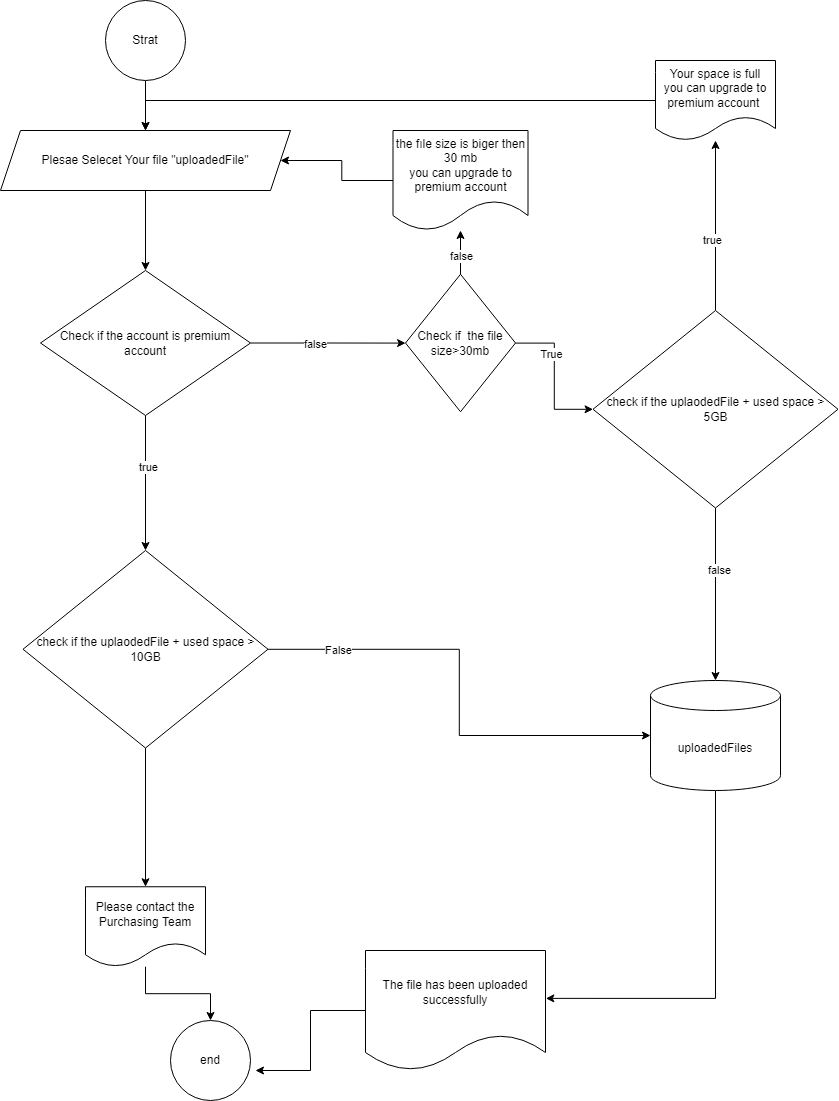

The diagram above was exported from draw.io. Its source (the exported page's mxGraphModel, read from the mxfile embedded in the PNG):
<mxGraphModel dx="1038" dy="547" grid="1" gridSize="10" guides="1" tooltips="1" connect="1" arrows="1" fold="1" page="1" pageScale="1" pageWidth="827" pageHeight="1169" math="0" shadow="0">
  <root>
    <mxCell id="BEUvBA5oidEieR11m82g-0" />
    <mxCell id="BEUvBA5oidEieR11m82g-1" parent="BEUvBA5oidEieR11m82g-0" />
    <mxCell id="BEUvBA5oidEieR11m82g-5" value="" style="edgeStyle=orthogonalEdgeStyle;rounded=0;orthogonalLoop=1;jettySize=auto;html=1;" parent="BEUvBA5oidEieR11m82g-1" source="BEUvBA5oidEieR11m82g-2" target="BEUvBA5oidEieR11m82g-4" edge="1">
      <mxGeometry relative="1" as="geometry" />
    </mxCell>
    <mxCell id="BEUvBA5oidEieR11m82g-2" value="Strat" style="ellipse;whiteSpace=wrap;html=1;aspect=fixed;" parent="BEUvBA5oidEieR11m82g-1" vertex="1">
      <mxGeometry x="360" y="40" width="80" height="80" as="geometry" />
    </mxCell>
    <mxCell id="BEUvBA5oidEieR11m82g-8" value="" style="edgeStyle=orthogonalEdgeStyle;rounded=0;orthogonalLoop=1;jettySize=auto;html=1;" parent="BEUvBA5oidEieR11m82g-1" source="BEUvBA5oidEieR11m82g-4" target="BEUvBA5oidEieR11m82g-7" edge="1">
      <mxGeometry relative="1" as="geometry" />
    </mxCell>
    <mxCell id="BEUvBA5oidEieR11m82g-4" value="Plesae Selecet Your file &quot;uploadedFile&quot;" style="shape=parallelogram;perimeter=parallelogramPerimeter;whiteSpace=wrap;html=1;fixedSize=1;" parent="BEUvBA5oidEieR11m82g-1" vertex="1">
      <mxGeometry x="255" y="170" width="290" height="60" as="geometry" />
    </mxCell>
    <mxCell id="BEUvBA5oidEieR11m82g-44" style="edgeStyle=orthogonalEdgeStyle;rounded=0;orthogonalLoop=1;jettySize=auto;html=1;entryX=1.002;entryY=0.399;entryDx=0;entryDy=0;entryPerimeter=0;" parent="BEUvBA5oidEieR11m82g-1" source="BEUvBA5oidEieR11m82g-6" target="BEUvBA5oidEieR11m82g-43" edge="1">
      <mxGeometry relative="1" as="geometry">
        <Array as="points">
          <mxPoint x="970" y="1038" />
        </Array>
      </mxGeometry>
    </mxCell>
    <mxCell id="BEUvBA5oidEieR11m82g-6" value="uploadedFiles&lt;br&gt;" style="shape=cylinder3;whiteSpace=wrap;html=1;boundedLbl=1;backgroundOutline=1;size=15;" parent="BEUvBA5oidEieR11m82g-1" vertex="1">
      <mxGeometry x="905" y="720" width="130" height="110" as="geometry" />
    </mxCell>
    <mxCell id="BEUvBA5oidEieR11m82g-10" value="" style="edgeStyle=orthogonalEdgeStyle;rounded=0;orthogonalLoop=1;jettySize=auto;html=1;" parent="BEUvBA5oidEieR11m82g-1" source="BEUvBA5oidEieR11m82g-7" target="BEUvBA5oidEieR11m82g-9" edge="1">
      <mxGeometry relative="1" as="geometry" />
    </mxCell>
    <mxCell id="BEUvBA5oidEieR11m82g-11" value="false" style="edgeLabel;html=1;align=center;verticalAlign=middle;resizable=0;points=[];" parent="BEUvBA5oidEieR11m82g-10" vertex="1" connectable="0">
      <mxGeometry x="-0.1697" relative="1" as="geometry">
        <mxPoint y="1" as="offset" />
      </mxGeometry>
    </mxCell>
    <mxCell id="BEUvBA5oidEieR11m82g-37" style="edgeStyle=orthogonalEdgeStyle;rounded=0;orthogonalLoop=1;jettySize=auto;html=1;entryX=0.5;entryY=0;entryDx=0;entryDy=0;" parent="BEUvBA5oidEieR11m82g-1" source="BEUvBA5oidEieR11m82g-7" target="BEUvBA5oidEieR11m82g-17" edge="1">
      <mxGeometry relative="1" as="geometry" />
    </mxCell>
    <mxCell id="BEUvBA5oidEieR11m82g-38" value="true" style="edgeLabel;html=1;align=center;verticalAlign=middle;resizable=0;points=[];" parent="BEUvBA5oidEieR11m82g-37" vertex="1" connectable="0">
      <mxGeometry x="-0.2381" y="2" relative="1" as="geometry">
        <mxPoint as="offset" />
      </mxGeometry>
    </mxCell>
    <mxCell id="BEUvBA5oidEieR11m82g-7" value="Check if the account is premium account" style="rhombus;whiteSpace=wrap;html=1;" parent="BEUvBA5oidEieR11m82g-1" vertex="1">
      <mxGeometry x="295" y="310" width="210" height="145" as="geometry" />
    </mxCell>
    <mxCell id="BEUvBA5oidEieR11m82g-16" value="" style="edgeStyle=orthogonalEdgeStyle;rounded=0;orthogonalLoop=1;jettySize=auto;html=1;" parent="BEUvBA5oidEieR11m82g-1" source="BEUvBA5oidEieR11m82g-9" target="BEUvBA5oidEieR11m82g-15" edge="1">
      <mxGeometry relative="1" as="geometry" />
    </mxCell>
    <mxCell id="BEUvBA5oidEieR11m82g-20" value="True" style="edgeLabel;html=1;align=center;verticalAlign=middle;resizable=0;points=[];" parent="BEUvBA5oidEieR11m82g-16" vertex="1" connectable="0">
      <mxGeometry x="-0.3074" y="-3" relative="1" as="geometry">
        <mxPoint as="offset" />
      </mxGeometry>
    </mxCell>
    <mxCell id="BEUvBA5oidEieR11m82g-23" value="" style="edgeStyle=orthogonalEdgeStyle;rounded=0;orthogonalLoop=1;jettySize=auto;html=1;" parent="BEUvBA5oidEieR11m82g-1" source="BEUvBA5oidEieR11m82g-9" target="BEUvBA5oidEieR11m82g-21" edge="1">
      <mxGeometry relative="1" as="geometry" />
    </mxCell>
    <mxCell id="BEUvBA5oidEieR11m82g-25" value="false" style="edgeLabel;html=1;align=center;verticalAlign=middle;resizable=0;points=[];" parent="BEUvBA5oidEieR11m82g-23" vertex="1" connectable="0">
      <mxGeometry x="-0.1698" relative="1" as="geometry">
        <mxPoint as="offset" />
      </mxGeometry>
    </mxCell>
    <mxCell id="BEUvBA5oidEieR11m82g-9" value="Check if&amp;nbsp; the file size&amp;gt;30mb" style="rhombus;whiteSpace=wrap;html=1;" parent="BEUvBA5oidEieR11m82g-1" vertex="1">
      <mxGeometry x="660" y="313.75" width="110" height="137.5" as="geometry" />
    </mxCell>
    <mxCell id="BEUvBA5oidEieR11m82g-27" value="" style="edgeStyle=orthogonalEdgeStyle;rounded=0;orthogonalLoop=1;jettySize=auto;html=1;" parent="BEUvBA5oidEieR11m82g-1" source="BEUvBA5oidEieR11m82g-15" target="BEUvBA5oidEieR11m82g-26" edge="1">
      <mxGeometry relative="1" as="geometry" />
    </mxCell>
    <mxCell id="BEUvBA5oidEieR11m82g-30" value="true" style="edgeLabel;html=1;align=center;verticalAlign=middle;resizable=0;points=[];" parent="BEUvBA5oidEieR11m82g-27" vertex="1" connectable="0">
      <mxGeometry x="-0.1613" y="4" relative="1" as="geometry">
        <mxPoint as="offset" />
      </mxGeometry>
    </mxCell>
    <mxCell id="BEUvBA5oidEieR11m82g-32" style="edgeStyle=orthogonalEdgeStyle;rounded=0;orthogonalLoop=1;jettySize=auto;html=1;" parent="BEUvBA5oidEieR11m82g-1" source="BEUvBA5oidEieR11m82g-15" target="BEUvBA5oidEieR11m82g-6" edge="1">
      <mxGeometry relative="1" as="geometry" />
    </mxCell>
    <mxCell id="BEUvBA5oidEieR11m82g-33" value="false" style="edgeLabel;html=1;align=center;verticalAlign=middle;resizable=0;points=[];" parent="BEUvBA5oidEieR11m82g-32" vertex="1" connectable="0">
      <mxGeometry x="-0.2969" y="3" relative="1" as="geometry">
        <mxPoint y="1" as="offset" />
      </mxGeometry>
    </mxCell>
    <mxCell id="BEUvBA5oidEieR11m82g-15" value="check if the uplaodedFile + used space &amp;gt; 5GB" style="rhombus;whiteSpace=wrap;html=1;" parent="BEUvBA5oidEieR11m82g-1" vertex="1">
      <mxGeometry x="847.5" y="350" width="245" height="197.5" as="geometry" />
    </mxCell>
    <mxCell id="BEUvBA5oidEieR11m82g-39" style="edgeStyle=orthogonalEdgeStyle;rounded=0;orthogonalLoop=1;jettySize=auto;html=1;" parent="BEUvBA5oidEieR11m82g-1" source="BEUvBA5oidEieR11m82g-17" target="BEUvBA5oidEieR11m82g-6" edge="1">
      <mxGeometry relative="1" as="geometry" />
    </mxCell>
    <mxCell id="BEUvBA5oidEieR11m82g-40" value="False" style="edgeLabel;html=1;align=center;verticalAlign=middle;resizable=0;points=[];" parent="BEUvBA5oidEieR11m82g-39" vertex="1" connectable="0">
      <mxGeometry x="-0.7052" y="-1" relative="1" as="geometry">
        <mxPoint x="1" as="offset" />
      </mxGeometry>
    </mxCell>
    <mxCell id="BEUvBA5oidEieR11m82g-42" value="" style="edgeStyle=orthogonalEdgeStyle;rounded=0;orthogonalLoop=1;jettySize=auto;html=1;" parent="BEUvBA5oidEieR11m82g-1" source="BEUvBA5oidEieR11m82g-17" target="BEUvBA5oidEieR11m82g-41" edge="1">
      <mxGeometry relative="1" as="geometry" />
    </mxCell>
    <mxCell id="BEUvBA5oidEieR11m82g-17" value="check if the uplaodedFile + used space &amp;gt; 10GB" style="rhombus;whiteSpace=wrap;html=1;" parent="BEUvBA5oidEieR11m82g-1" vertex="1">
      <mxGeometry x="277.5" y="590" width="245" height="197.5" as="geometry" />
    </mxCell>
    <mxCell id="BEUvBA5oidEieR11m82g-24" value="" style="edgeStyle=orthogonalEdgeStyle;rounded=0;orthogonalLoop=1;jettySize=auto;html=1;" parent="BEUvBA5oidEieR11m82g-1" source="BEUvBA5oidEieR11m82g-21" target="BEUvBA5oidEieR11m82g-4" edge="1">
      <mxGeometry relative="1" as="geometry" />
    </mxCell>
    <mxCell id="BEUvBA5oidEieR11m82g-21" value="the fıle size is biger then 30 mb&lt;br&gt;you can upgrade to premium account" style="shape=document;whiteSpace=wrap;html=1;boundedLbl=1;" parent="BEUvBA5oidEieR11m82g-1" vertex="1">
      <mxGeometry x="647.5" y="170" width="135" height="100" as="geometry" />
    </mxCell>
    <mxCell id="BEUvBA5oidEieR11m82g-29" style="edgeStyle=orthogonalEdgeStyle;rounded=0;orthogonalLoop=1;jettySize=auto;html=1;entryX=0.5;entryY=0;entryDx=0;entryDy=0;" parent="BEUvBA5oidEieR11m82g-1" source="BEUvBA5oidEieR11m82g-26" target="BEUvBA5oidEieR11m82g-4" edge="1">
      <mxGeometry relative="1" as="geometry">
        <Array as="points">
          <mxPoint x="400" y="140" />
        </Array>
      </mxGeometry>
    </mxCell>
    <mxCell id="BEUvBA5oidEieR11m82g-26" value="Your space is full&lt;br&gt;you can upgrade to premium account&amp;nbsp;" style="shape=document;whiteSpace=wrap;html=1;boundedLbl=1;" parent="BEUvBA5oidEieR11m82g-1" vertex="1">
      <mxGeometry x="910" y="100" width="120" height="80" as="geometry" />
    </mxCell>
    <mxCell id="BEUvBA5oidEieR11m82g-46" style="edgeStyle=orthogonalEdgeStyle;rounded=0;orthogonalLoop=1;jettySize=auto;html=1;" parent="BEUvBA5oidEieR11m82g-1" source="BEUvBA5oidEieR11m82g-41" target="BEUvBA5oidEieR11m82g-45" edge="1">
      <mxGeometry relative="1" as="geometry" />
    </mxCell>
    <mxCell id="BEUvBA5oidEieR11m82g-41" value="Please contact the Purchasing Team" style="shape=document;whiteSpace=wrap;html=1;boundedLbl=1;" parent="BEUvBA5oidEieR11m82g-1" vertex="1">
      <mxGeometry x="340" y="926.25" width="120" height="80" as="geometry" />
    </mxCell>
    <mxCell id="BEUvBA5oidEieR11m82g-47" style="edgeStyle=orthogonalEdgeStyle;rounded=0;orthogonalLoop=1;jettySize=auto;html=1;" parent="BEUvBA5oidEieR11m82g-1" source="BEUvBA5oidEieR11m82g-43" edge="1">
      <mxGeometry relative="1" as="geometry">
        <mxPoint x="510" y="1109.9999999999998" as="targetPoint" />
      </mxGeometry>
    </mxCell>
    <mxCell id="BEUvBA5oidEieR11m82g-43" value="The file has been uploaded successfully" style="shape=document;whiteSpace=wrap;html=1;boundedLbl=1;" parent="BEUvBA5oidEieR11m82g-1" vertex="1">
      <mxGeometry x="620" y="990" width="180" height="120" as="geometry" />
    </mxCell>
    <mxCell id="BEUvBA5oidEieR11m82g-45" value="end" style="ellipse;whiteSpace=wrap;html=1;aspect=fixed;" parent="BEUvBA5oidEieR11m82g-1" vertex="1">
      <mxGeometry x="425" y="1060" width="80" height="80" as="geometry" />
    </mxCell>
  </root>
</mxGraphModel>